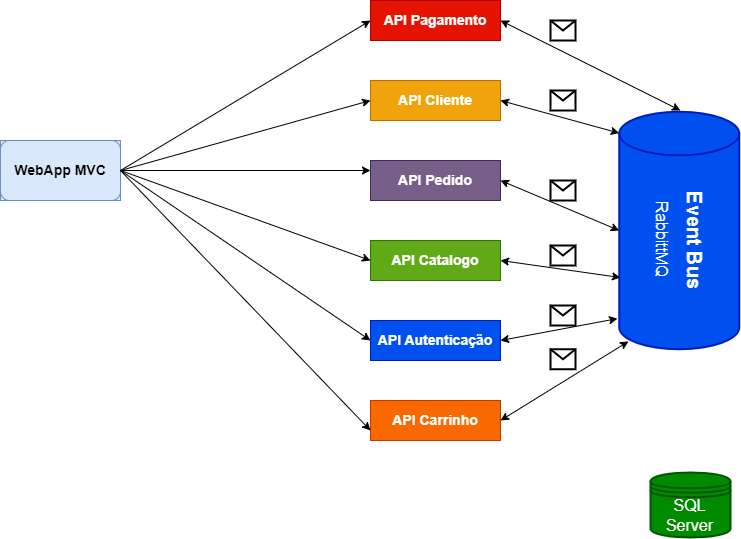

The diagram above was exported from draw.io. Its source (the exported page's mxGraphModel, read from the mxfile embedded in the PNG):
<mxGraphModel dx="1102" dy="557" grid="1" gridSize="10" guides="1" tooltips="1" connect="1" arrows="1" fold="1" page="1" pageScale="1" pageWidth="827" pageHeight="1169" math="0" shadow="0">
  <root>
    <mxCell id="0" />
    <mxCell id="1" parent="0" />
    <mxCell id="3ZDanY_x7LvSV4gR4E9x-3" value="" style="group;fillColor=#dae8fc;strokeColor=#6c8ebf;container=0;" vertex="1" connectable="0" parent="1">
      <mxGeometry x="30" y="220" width="120" height="60" as="geometry" />
    </mxCell>
    <mxCell id="3ZDanY_x7LvSV4gR4E9x-4" value="" style="group" vertex="1" connectable="0" parent="1">
      <mxGeometry x="30" y="220" width="120" height="60" as="geometry" />
    </mxCell>
    <mxCell id="3ZDanY_x7LvSV4gR4E9x-1" value="" style="rounded=1;whiteSpace=wrap;html=1;fillColor=#dae8fc;strokeColor=#6c8ebf;" vertex="1" parent="3ZDanY_x7LvSV4gR4E9x-4">
      <mxGeometry width="120" height="60" as="geometry" />
    </mxCell>
    <mxCell id="3ZDanY_x7LvSV4gR4E9x-2" value="WebApp MVC" style="text;html=1;strokeColor=none;fillColor=none;align=center;verticalAlign=middle;whiteSpace=wrap;rounded=0;fontSize=14;fontStyle=1" vertex="1" parent="3ZDanY_x7LvSV4gR4E9x-4">
      <mxGeometry x="10" y="20" width="100" height="20" as="geometry" />
    </mxCell>
    <mxCell id="3ZDanY_x7LvSV4gR4E9x-18" value="API Pagamento" style="whiteSpace=wrap;html=1;align=center;fontSize=14;fillColor=#e51400;strokeColor=#B20000;fontColor=#ffffff;fontStyle=1" vertex="1" parent="1">
      <mxGeometry x="400" y="80" width="130" height="40" as="geometry" />
    </mxCell>
    <mxCell id="3ZDanY_x7LvSV4gR4E9x-19" value="API Cliente" style="whiteSpace=wrap;html=1;align=center;fontSize=14;fillColor=#f0a30a;strokeColor=#BD7000;fontStyle=1;fontColor=#FFFFFF;" vertex="1" parent="1">
      <mxGeometry x="400" y="160" width="130" height="40" as="geometry" />
    </mxCell>
    <mxCell id="3ZDanY_x7LvSV4gR4E9x-20" value="API Pedido" style="whiteSpace=wrap;html=1;align=center;fontSize=14;fillColor=#76608a;strokeColor=#432D57;fontColor=#ffffff;fontStyle=1" vertex="1" parent="1">
      <mxGeometry x="400" y="240" width="130" height="40" as="geometry" />
    </mxCell>
    <mxCell id="3ZDanY_x7LvSV4gR4E9x-21" value="API Catalogo" style="whiteSpace=wrap;html=1;align=center;fontSize=14;fillColor=#60a917;strokeColor=#2D7600;fontColor=#ffffff;fontStyle=1" vertex="1" parent="1">
      <mxGeometry x="400" y="320" width="130" height="40" as="geometry" />
    </mxCell>
    <mxCell id="3ZDanY_x7LvSV4gR4E9x-22" value="API Autenticação" style="whiteSpace=wrap;html=1;align=center;fontSize=14;fillColor=#0050ef;strokeColor=#001DBC;fontColor=#ffffff;fontStyle=1" vertex="1" parent="1">
      <mxGeometry x="400" y="400" width="130" height="40" as="geometry" />
    </mxCell>
    <mxCell id="3ZDanY_x7LvSV4gR4E9x-23" value="API Carrinho" style="whiteSpace=wrap;html=1;align=center;fontSize=14;fillColor=#fa6800;strokeColor=#C73500;fontColor=#FFFFFF;fontStyle=1" vertex="1" parent="1">
      <mxGeometry x="400" y="480" width="130" height="40" as="geometry" />
    </mxCell>
    <mxCell id="3ZDanY_x7LvSV4gR4E9x-39" value="" style="endArrow=classic;html=1;fontSize=14;fontColor=#FFFFFF;exitX=1;exitY=0.5;exitDx=0;exitDy=0;entryX=0;entryY=0.25;entryDx=0;entryDy=0;" edge="1" parent="1" source="3ZDanY_x7LvSV4gR4E9x-1" target="3ZDanY_x7LvSV4gR4E9x-20">
      <mxGeometry width="50" height="50" relative="1" as="geometry">
        <mxPoint x="160" y="290" as="sourcePoint" />
        <mxPoint x="210" y="240" as="targetPoint" />
      </mxGeometry>
    </mxCell>
    <mxCell id="3ZDanY_x7LvSV4gR4E9x-40" value="" style="endArrow=classic;html=1;fontSize=14;fontColor=#FFFFFF;entryX=0;entryY=0.5;entryDx=0;entryDy=0;" edge="1" parent="1" target="3ZDanY_x7LvSV4gR4E9x-18">
      <mxGeometry width="50" height="50" relative="1" as="geometry">
        <mxPoint x="150" y="250" as="sourcePoint" />
        <mxPoint x="230" y="230" as="targetPoint" />
      </mxGeometry>
    </mxCell>
    <mxCell id="3ZDanY_x7LvSV4gR4E9x-41" value="" style="endArrow=classic;html=1;fontSize=14;fontColor=#FFFFFF;entryX=0;entryY=0.5;entryDx=0;entryDy=0;" edge="1" parent="1" target="3ZDanY_x7LvSV4gR4E9x-19">
      <mxGeometry width="50" height="50" relative="1" as="geometry">
        <mxPoint x="150" y="250" as="sourcePoint" />
        <mxPoint x="280" y="200" as="targetPoint" />
      </mxGeometry>
    </mxCell>
    <mxCell id="3ZDanY_x7LvSV4gR4E9x-42" value="" style="endArrow=classic;html=1;fontSize=14;fontColor=#FFFFFF;entryX=0;entryY=0.5;entryDx=0;entryDy=0;" edge="1" parent="1" target="3ZDanY_x7LvSV4gR4E9x-21">
      <mxGeometry width="50" height="50" relative="1" as="geometry">
        <mxPoint x="150" y="250" as="sourcePoint" />
        <mxPoint x="240" y="330" as="targetPoint" />
      </mxGeometry>
    </mxCell>
    <mxCell id="3ZDanY_x7LvSV4gR4E9x-43" value="" style="endArrow=classic;html=1;fontSize=14;fontColor=#FFFFFF;entryX=0;entryY=0.5;entryDx=0;entryDy=0;" edge="1" parent="1" target="3ZDanY_x7LvSV4gR4E9x-22">
      <mxGeometry width="50" height="50" relative="1" as="geometry">
        <mxPoint x="150" y="250" as="sourcePoint" />
        <mxPoint x="240" y="350" as="targetPoint" />
      </mxGeometry>
    </mxCell>
    <mxCell id="3ZDanY_x7LvSV4gR4E9x-44" value="" style="endArrow=classic;html=1;fontSize=14;fontColor=#FFFFFF;exitX=1;exitY=0.5;exitDx=0;exitDy=0;entryX=0;entryY=0.75;entryDx=0;entryDy=0;" edge="1" parent="1" source="3ZDanY_x7LvSV4gR4E9x-1" target="3ZDanY_x7LvSV4gR4E9x-23">
      <mxGeometry width="50" height="50" relative="1" as="geometry">
        <mxPoint x="210" y="460" as="sourcePoint" />
        <mxPoint x="260" y="410" as="targetPoint" />
      </mxGeometry>
    </mxCell>
    <mxCell id="3ZDanY_x7LvSV4gR4E9x-51" value="" style="group" vertex="1" connectable="0" parent="1">
      <mxGeometry x="648.75" y="191.25" width="120" height="237.5" as="geometry" />
    </mxCell>
    <mxCell id="3ZDanY_x7LvSV4gR4E9x-47" value="" style="strokeWidth=2;html=1;shape=mxgraph.flowchart.direct_data;whiteSpace=wrap;fontSize=14;fontColor=#ffffff;rotation=-90;aspect=fixed;fillColor=#0050ef;strokeColor=#001DBC;" vertex="1" parent="3ZDanY_x7LvSV4gR4E9x-51">
      <mxGeometry x="-58.75" y="58.75" width="237.5" height="120" as="geometry" />
    </mxCell>
    <mxCell id="3ZDanY_x7LvSV4gR4E9x-48" value="Event Bus" style="text;html=1;strokeColor=none;fillColor=none;align=center;verticalAlign=middle;whiteSpace=wrap;rounded=0;fontSize=20;fontColor=#FFFFFF;rotation=90;fontStyle=1" vertex="1" parent="3ZDanY_x7LvSV4gR4E9x-51">
      <mxGeometry x="11.75" y="118.25" width="130" height="20" as="geometry" />
    </mxCell>
    <mxCell id="3ZDanY_x7LvSV4gR4E9x-50" value="RabbittMQ" style="text;html=1;strokeColor=none;fillColor=none;align=center;verticalAlign=middle;whiteSpace=wrap;rounded=0;fontSize=16;fontColor=#FFFFFF;rotation=90;" vertex="1" parent="3ZDanY_x7LvSV4gR4E9x-51">
      <mxGeometry x="-28.75" y="118.25" width="145" height="20" as="geometry" />
    </mxCell>
    <mxCell id="3ZDanY_x7LvSV4gR4E9x-54" value="" style="endArrow=classic;startArrow=classic;html=1;fontSize=20;fontColor=#FFFFFF;exitX=1;exitY=0.5;exitDx=0;exitDy=0;" edge="1" parent="1" source="3ZDanY_x7LvSV4gR4E9x-18">
      <mxGeometry width="50" height="50" relative="1" as="geometry">
        <mxPoint x="570" y="150" as="sourcePoint" />
        <mxPoint x="710" y="190" as="targetPoint" />
      </mxGeometry>
    </mxCell>
    <mxCell id="3ZDanY_x7LvSV4gR4E9x-55" value="" style="endArrow=classic;startArrow=classic;html=1;fontSize=20;fontColor=#FFFFFF;exitX=1;exitY=0.5;exitDx=0;exitDy=0;entryX=0.91;entryY=0;entryDx=0;entryDy=0;entryPerimeter=0;" edge="1" parent="1" source="3ZDanY_x7LvSV4gR4E9x-19" target="3ZDanY_x7LvSV4gR4E9x-47">
      <mxGeometry width="50" height="50" relative="1" as="geometry">
        <mxPoint x="550" y="210" as="sourcePoint" />
        <mxPoint x="600" y="160" as="targetPoint" />
      </mxGeometry>
    </mxCell>
    <mxCell id="3ZDanY_x7LvSV4gR4E9x-56" value="" style="endArrow=classic;startArrow=classic;html=1;fontSize=20;fontColor=#FFFFFF;exitX=1;exitY=0.5;exitDx=0;exitDy=0;entryX=0.5;entryY=0;entryDx=0;entryDy=0;entryPerimeter=0;" edge="1" parent="1" source="3ZDanY_x7LvSV4gR4E9x-20" target="3ZDanY_x7LvSV4gR4E9x-47">
      <mxGeometry width="50" height="50" relative="1" as="geometry">
        <mxPoint x="550" y="300" as="sourcePoint" />
        <mxPoint x="600" y="250" as="targetPoint" />
      </mxGeometry>
    </mxCell>
    <mxCell id="3ZDanY_x7LvSV4gR4E9x-57" value="" style="endArrow=classic;startArrow=classic;html=1;fontSize=20;fontColor=#FFFFFF;exitX=1;exitY=0.5;exitDx=0;exitDy=0;entryX=0.302;entryY=0.01;entryDx=0;entryDy=0;entryPerimeter=0;" edge="1" parent="1" source="3ZDanY_x7LvSV4gR4E9x-21" target="3ZDanY_x7LvSV4gR4E9x-47">
      <mxGeometry width="50" height="50" relative="1" as="geometry">
        <mxPoint x="550" y="370" as="sourcePoint" />
        <mxPoint x="600" y="320" as="targetPoint" />
      </mxGeometry>
    </mxCell>
    <mxCell id="3ZDanY_x7LvSV4gR4E9x-58" value="" style="endArrow=classic;startArrow=classic;html=1;fontSize=20;fontColor=#FFFFFF;exitX=1;exitY=0.5;exitDx=0;exitDy=0;entryX=0.129;entryY=-0.015;entryDx=0;entryDy=0;entryPerimeter=0;" edge="1" parent="1" source="3ZDanY_x7LvSV4gR4E9x-22" target="3ZDanY_x7LvSV4gR4E9x-47">
      <mxGeometry width="50" height="50" relative="1" as="geometry">
        <mxPoint x="630" y="550" as="sourcePoint" />
        <mxPoint x="680" y="500" as="targetPoint" />
      </mxGeometry>
    </mxCell>
    <mxCell id="3ZDanY_x7LvSV4gR4E9x-59" value="" style="endArrow=classic;startArrow=classic;html=1;fontSize=20;fontColor=#FFFFFF;exitX=1;exitY=0.5;exitDx=0;exitDy=0;entryX=0.033;entryY=0.077;entryDx=0;entryDy=0;entryPerimeter=0;" edge="1" parent="1" source="3ZDanY_x7LvSV4gR4E9x-23" target="3ZDanY_x7LvSV4gR4E9x-47">
      <mxGeometry width="50" height="50" relative="1" as="geometry">
        <mxPoint x="590" y="550" as="sourcePoint" />
        <mxPoint x="640" y="500" as="targetPoint" />
      </mxGeometry>
    </mxCell>
    <mxCell id="3ZDanY_x7LvSV4gR4E9x-60" value="" style="shape=message;html=1;whiteSpace=wrap;html=1;outlineConnect=0;fontSize=20;fontColor=#FFFFFF;strokeWidth=2;" vertex="1" parent="1">
      <mxGeometry x="580" y="100" width="25" height="20" as="geometry" />
    </mxCell>
    <mxCell id="3ZDanY_x7LvSV4gR4E9x-61" value="" style="shape=message;html=1;whiteSpace=wrap;html=1;outlineConnect=0;fontSize=20;fontColor=#FFFFFF;strokeWidth=2;" vertex="1" parent="1">
      <mxGeometry x="580" y="170" width="25" height="20" as="geometry" />
    </mxCell>
    <mxCell id="3ZDanY_x7LvSV4gR4E9x-62" value="" style="shape=message;html=1;whiteSpace=wrap;html=1;outlineConnect=0;fontSize=20;fontColor=#FFFFFF;strokeWidth=2;" vertex="1" parent="1">
      <mxGeometry x="580" y="260" width="25" height="20" as="geometry" />
    </mxCell>
    <mxCell id="3ZDanY_x7LvSV4gR4E9x-63" value="" style="shape=message;html=1;whiteSpace=wrap;html=1;outlineConnect=0;fontSize=20;fontColor=#FFFFFF;strokeWidth=2;" vertex="1" parent="1">
      <mxGeometry x="580" y="325" width="25" height="20" as="geometry" />
    </mxCell>
    <mxCell id="3ZDanY_x7LvSV4gR4E9x-64" value="" style="shape=message;html=1;whiteSpace=wrap;html=1;outlineConnect=0;fontSize=20;fontColor=#FFFFFF;strokeWidth=2;" vertex="1" parent="1">
      <mxGeometry x="580" y="385" width="25" height="20" as="geometry" />
    </mxCell>
    <mxCell id="3ZDanY_x7LvSV4gR4E9x-65" value="" style="shape=message;html=1;whiteSpace=wrap;html=1;outlineConnect=0;fontSize=20;fontColor=#FFFFFF;strokeWidth=2;" vertex="1" parent="1">
      <mxGeometry x="580" y="428.75" width="25" height="20" as="geometry" />
    </mxCell>
    <mxCell id="3ZDanY_x7LvSV4gR4E9x-66" value="" style="shape=datastore;whiteSpace=wrap;html=1;fontSize=20;fontColor=#ffffff;strokeWidth=2;fillColor=#008a00;strokeColor=#005700;" vertex="1" parent="1">
      <mxGeometry x="680" y="552" width="80" height="65" as="geometry" />
    </mxCell>
    <mxCell id="3ZDanY_x7LvSV4gR4E9x-68" value="SQL Server" style="text;html=1;strokeColor=none;fillColor=none;align=center;verticalAlign=middle;whiteSpace=wrap;rounded=0;fontSize=16;fontColor=#FFFFFF;" vertex="1" parent="1">
      <mxGeometry x="689" y="585" width="61" height="20" as="geometry" />
    </mxCell>
  </root>
</mxGraphModel>